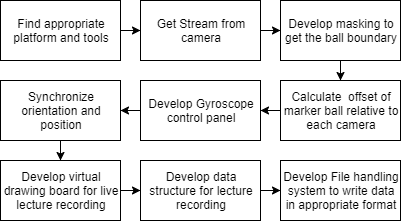

The diagram above was exported from draw.io. Its source (the exported page's mxGraphModel, read from the mxfile embedded in the PNG):
<mxGraphModel dx="868" dy="450" grid="1" gridSize="10" guides="1" tooltips="1" connect="1" arrows="1" fold="1" page="1" pageScale="1" pageWidth="850" pageHeight="1100" math="0" shadow="0">
  <root>
    <mxCell id="0" />
    <mxCell id="1" parent="0" />
    <mxCell id="VPN5E6EZZliRT8BMwpSX-3" value="" style="edgeStyle=orthogonalEdgeStyle;rounded=0;orthogonalLoop=1;jettySize=auto;html=1;" edge="1" parent="1" source="VPN5E6EZZliRT8BMwpSX-1" target="VPN5E6EZZliRT8BMwpSX-2">
      <mxGeometry relative="1" as="geometry" />
    </mxCell>
    <mxCell id="VPN5E6EZZliRT8BMwpSX-1" value="Find appropriate platform and tools" style="rounded=0;whiteSpace=wrap;html=1;" vertex="1" parent="1">
      <mxGeometry x="170" y="130" width="120" height="60" as="geometry" />
    </mxCell>
    <mxCell id="VPN5E6EZZliRT8BMwpSX-6" value="" style="edgeStyle=orthogonalEdgeStyle;rounded=0;orthogonalLoop=1;jettySize=auto;html=1;" edge="1" parent="1" source="VPN5E6EZZliRT8BMwpSX-2" target="VPN5E6EZZliRT8BMwpSX-5">
      <mxGeometry relative="1" as="geometry" />
    </mxCell>
    <mxCell id="VPN5E6EZZliRT8BMwpSX-2" value="Get Stream from camera" style="rounded=0;whiteSpace=wrap;html=1;" vertex="1" parent="1">
      <mxGeometry x="310" y="130" width="120" height="60" as="geometry" />
    </mxCell>
    <mxCell id="VPN5E6EZZliRT8BMwpSX-8" value="" style="edgeStyle=orthogonalEdgeStyle;rounded=0;orthogonalLoop=1;jettySize=auto;html=1;" edge="1" parent="1" source="VPN5E6EZZliRT8BMwpSX-5" target="VPN5E6EZZliRT8BMwpSX-7">
      <mxGeometry relative="1" as="geometry" />
    </mxCell>
    <mxCell id="VPN5E6EZZliRT8BMwpSX-5" value="Develop masking to get the ball boundary" style="rounded=0;whiteSpace=wrap;html=1;" vertex="1" parent="1">
      <mxGeometry x="450" y="130" width="120" height="60" as="geometry" />
    </mxCell>
    <mxCell id="VPN5E6EZZliRT8BMwpSX-10" value="" style="edgeStyle=orthogonalEdgeStyle;rounded=0;orthogonalLoop=1;jettySize=auto;html=1;" edge="1" parent="1" source="VPN5E6EZZliRT8BMwpSX-7" target="VPN5E6EZZliRT8BMwpSX-9">
      <mxGeometry relative="1" as="geometry" />
    </mxCell>
    <mxCell id="VPN5E6EZZliRT8BMwpSX-7" value="Calculate&amp;nbsp; offset of marker ball relative to each camera" style="rounded=0;whiteSpace=wrap;html=1;" vertex="1" parent="1">
      <mxGeometry x="450" y="210" width="120" height="60" as="geometry" />
    </mxCell>
    <mxCell id="VPN5E6EZZliRT8BMwpSX-12" value="" style="edgeStyle=orthogonalEdgeStyle;rounded=0;orthogonalLoop=1;jettySize=auto;html=1;" edge="1" parent="1" source="VPN5E6EZZliRT8BMwpSX-9" target="VPN5E6EZZliRT8BMwpSX-11">
      <mxGeometry relative="1" as="geometry" />
    </mxCell>
    <mxCell id="VPN5E6EZZliRT8BMwpSX-9" value="Develop Gyroscope control panel" style="rounded=0;whiteSpace=wrap;html=1;" vertex="1" parent="1">
      <mxGeometry x="310" y="210" width="120" height="60" as="geometry" />
    </mxCell>
    <mxCell id="VPN5E6EZZliRT8BMwpSX-14" value="" style="edgeStyle=orthogonalEdgeStyle;rounded=0;orthogonalLoop=1;jettySize=auto;html=1;" edge="1" parent="1" source="VPN5E6EZZliRT8BMwpSX-11" target="VPN5E6EZZliRT8BMwpSX-13">
      <mxGeometry relative="1" as="geometry" />
    </mxCell>
    <mxCell id="VPN5E6EZZliRT8BMwpSX-11" value="Synchronize orientation and position" style="rounded=0;whiteSpace=wrap;html=1;" vertex="1" parent="1">
      <mxGeometry x="170" y="210" width="120" height="60" as="geometry" />
    </mxCell>
    <mxCell id="VPN5E6EZZliRT8BMwpSX-16" value="" style="edgeStyle=orthogonalEdgeStyle;rounded=0;orthogonalLoop=1;jettySize=auto;html=1;" edge="1" parent="1" source="VPN5E6EZZliRT8BMwpSX-13" target="VPN5E6EZZliRT8BMwpSX-15">
      <mxGeometry relative="1" as="geometry" />
    </mxCell>
    <mxCell id="VPN5E6EZZliRT8BMwpSX-13" value="Develop virtual drawing board for live lecture recording" style="rounded=0;whiteSpace=wrap;html=1;" vertex="1" parent="1">
      <mxGeometry x="170" y="290" width="120" height="60" as="geometry" />
    </mxCell>
    <mxCell id="VPN5E6EZZliRT8BMwpSX-18" value="" style="edgeStyle=orthogonalEdgeStyle;rounded=0;orthogonalLoop=1;jettySize=auto;html=1;" edge="1" parent="1" source="VPN5E6EZZliRT8BMwpSX-15" target="VPN5E6EZZliRT8BMwpSX-17">
      <mxGeometry relative="1" as="geometry" />
    </mxCell>
    <mxCell id="VPN5E6EZZliRT8BMwpSX-15" value="Develop data structure for lecture recording" style="rounded=0;whiteSpace=wrap;html=1;" vertex="1" parent="1">
      <mxGeometry x="310" y="290" width="120" height="60" as="geometry" />
    </mxCell>
    <mxCell id="VPN5E6EZZliRT8BMwpSX-17" value="Develop File handling system to write data in appropriate format" style="rounded=0;whiteSpace=wrap;html=1;" vertex="1" parent="1">
      <mxGeometry x="450" y="290" width="120" height="60" as="geometry" />
    </mxCell>
  </root>
</mxGraphModel>